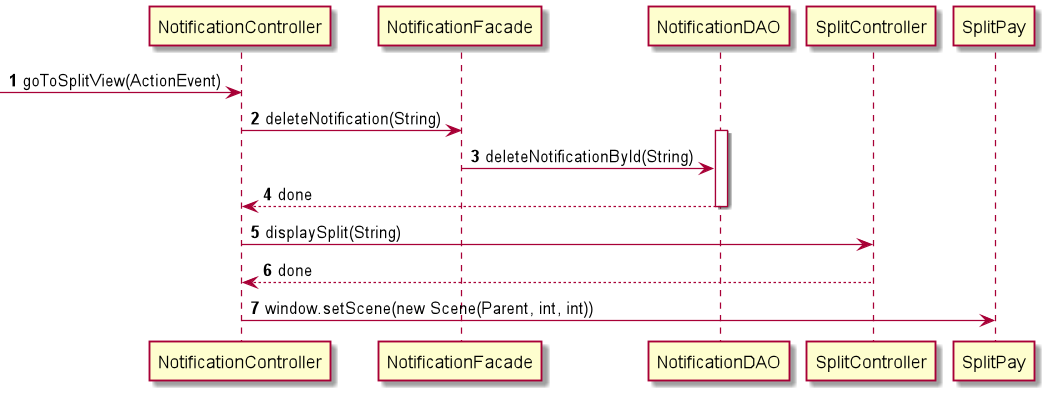

The diagram above was rendered by PlantUML. Its source (embedded in the PNG):
@startuml
autonumber

-> NotificationController : goToSplitView(ActionEvent)
NotificationController -> NotificationFacade : deleteNotification(String)
activate NotificationDAO
NotificationFacade -> NotificationDAO : deleteNotificationById(String)
NotificationDAO --> NotificationController : done
deactivate NotificationDAO
NotificationController -> SplitController : displaySplit(String)
SplitController --> NotificationController : done
NotificationController -> SplitPay : window.setScene(new Scene(Parent, int, int))

@enduml